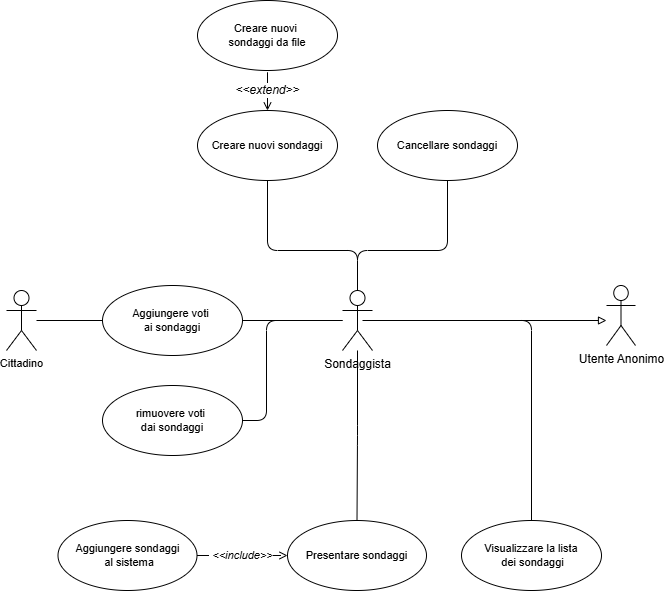

The diagram above was exported from draw.io. Its source (the exported page's mxGraphModel, read from the mxfile embedded in the PNG):
<mxGraphModel dx="1731" dy="924" grid="1" gridSize="10" guides="1" tooltips="1" connect="1" arrows="1" fold="1" page="1" pageScale="1" pageWidth="2336" pageHeight="1654" math="0" shadow="0">
  <root>
    <mxCell id="0" />
    <mxCell id="1" parent="0" />
    <mxCell id="f68x3iX0M-nXcbuL6T0w-1" style="edgeStyle=orthogonalEdgeStyle;shape=connector;curved=0;rounded=1;orthogonalLoop=1;jettySize=auto;html=1;strokeColor=default;align=center;verticalAlign=middle;fontFamily=Helvetica;fontSize=11;fontColor=default;labelBackgroundColor=default;endArrow=none;endFill=0;" edge="1" parent="1" source="f68x3iX0M-nXcbuL6T0w-7" target="f68x3iX0M-nXcbuL6T0w-17">
      <mxGeometry relative="1" as="geometry" />
    </mxCell>
    <mxCell id="f68x3iX0M-nXcbuL6T0w-2" style="edgeStyle=orthogonalEdgeStyle;shape=connector;curved=0;rounded=1;orthogonalLoop=1;jettySize=auto;html=1;strokeColor=default;align=center;verticalAlign=middle;fontFamily=Helvetica;fontSize=11;fontColor=default;labelBackgroundColor=default;endArrow=none;endFill=0;" edge="1" parent="1" source="f68x3iX0M-nXcbuL6T0w-7" target="f68x3iX0M-nXcbuL6T0w-10">
      <mxGeometry relative="1" as="geometry" />
    </mxCell>
    <mxCell id="f68x3iX0M-nXcbuL6T0w-3" style="edgeStyle=orthogonalEdgeStyle;shape=connector;curved=0;rounded=1;orthogonalLoop=1;jettySize=auto;html=1;strokeColor=default;align=center;verticalAlign=middle;fontFamily=Helvetica;fontSize=11;fontColor=default;labelBackgroundColor=default;endArrow=none;endFill=0;" edge="1" parent="1" source="f68x3iX0M-nXcbuL6T0w-7" target="f68x3iX0M-nXcbuL6T0w-16">
      <mxGeometry relative="1" as="geometry">
        <Array as="points">
          <mxPoint x="1031" y="400" />
          <mxPoint x="941" y="400" />
        </Array>
      </mxGeometry>
    </mxCell>
    <mxCell id="f68x3iX0M-nXcbuL6T0w-4" style="edgeStyle=orthogonalEdgeStyle;shape=connector;curved=0;rounded=1;orthogonalLoop=1;jettySize=auto;html=1;strokeColor=default;align=center;verticalAlign=middle;fontFamily=Helvetica;fontSize=11;fontColor=default;labelBackgroundColor=default;endArrow=none;endFill=0;" edge="1" parent="1" source="f68x3iX0M-nXcbuL6T0w-7" target="f68x3iX0M-nXcbuL6T0w-11">
      <mxGeometry relative="1" as="geometry">
        <Array as="points">
          <mxPoint x="1031" y="400" />
          <mxPoint x="1121" y="400" />
        </Array>
      </mxGeometry>
    </mxCell>
    <mxCell id="f68x3iX0M-nXcbuL6T0w-5" style="edgeStyle=orthogonalEdgeStyle;shape=connector;curved=0;rounded=1;orthogonalLoop=1;jettySize=auto;html=1;strokeColor=default;align=center;verticalAlign=middle;fontFamily=Helvetica;fontSize=11;fontColor=default;labelBackgroundColor=default;endArrow=none;endFill=0;" edge="1" parent="1" source="f68x3iX0M-nXcbuL6T0w-7" target="f68x3iX0M-nXcbuL6T0w-12">
      <mxGeometry relative="1" as="geometry" />
    </mxCell>
    <mxCell id="f68x3iX0M-nXcbuL6T0w-6" style="edgeStyle=orthogonalEdgeStyle;shape=connector;curved=0;rounded=1;orthogonalLoop=1;jettySize=auto;html=1;entryX=1;entryY=0.5;entryDx=0;entryDy=0;strokeColor=default;align=center;verticalAlign=middle;fontFamily=Helvetica;fontSize=11;fontColor=default;labelBackgroundColor=default;endArrow=none;endFill=0;" edge="1" parent="1" source="f68x3iX0M-nXcbuL6T0w-7" target="f68x3iX0M-nXcbuL6T0w-19">
      <mxGeometry relative="1" as="geometry">
        <Array as="points">
          <mxPoint x="940" y="470" />
          <mxPoint x="940" y="570" />
        </Array>
      </mxGeometry>
    </mxCell>
    <mxCell id="f68x3iX0M-nXcbuL6T0w-7" value="Sondaggista" style="shape=umlActor;verticalLabelPosition=bottom;verticalAlign=top;html=1;outlineConnect=0;" vertex="1" parent="1">
      <mxGeometry x="1016" y="440" width="30" height="60" as="geometry" />
    </mxCell>
    <mxCell id="f68x3iX0M-nXcbuL6T0w-8" value="&amp;lt;&amp;lt;include&amp;gt;&amp;gt;" style="edgeStyle=orthogonalEdgeStyle;shape=connector;curved=0;rounded=1;orthogonalLoop=1;jettySize=auto;html=1;strokeColor=default;align=center;verticalAlign=middle;fontFamily=Helvetica;fontSize=11;fontColor=default;labelBackgroundColor=default;endArrow=open;endFill=0;dashed=1;dashPattern=12 12;fontStyle=2" edge="1" parent="1" source="f68x3iX0M-nXcbuL6T0w-9" target="f68x3iX0M-nXcbuL6T0w-10">
      <mxGeometry relative="1" as="geometry" />
    </mxCell>
    <mxCell id="f68x3iX0M-nXcbuL6T0w-9" value="Aggiungere sondaggi&lt;div&gt;&amp;nbsp;al sistema&lt;/div&gt;" style="ellipse;whiteSpace=wrap;html=1;fontFamily=Helvetica;fontSize=11;fontColor=default;labelBackgroundColor=default;" vertex="1" parent="1">
      <mxGeometry x="731.5" y="670" width="139" height="70" as="geometry" />
    </mxCell>
    <mxCell id="f68x3iX0M-nXcbuL6T0w-10" value="Presentare sondaggi" style="ellipse;whiteSpace=wrap;html=1;fontFamily=Helvetica;fontSize=11;fontColor=default;labelBackgroundColor=default;" vertex="1" parent="1">
      <mxGeometry x="961" y="670" width="139" height="70" as="geometry" />
    </mxCell>
    <mxCell id="f68x3iX0M-nXcbuL6T0w-11" value="Cancellare sondaggi" style="ellipse;whiteSpace=wrap;html=1;fontFamily=Helvetica;fontSize=11;fontColor=default;labelBackgroundColor=default;" vertex="1" parent="1">
      <mxGeometry x="1051" y="260" width="140" height="70" as="geometry" />
    </mxCell>
    <mxCell id="f68x3iX0M-nXcbuL6T0w-12" value="Aggiungere voti&amp;nbsp;&lt;div&gt;ai sondaggi&lt;/div&gt;" style="ellipse;whiteSpace=wrap;html=1;fontFamily=Helvetica;fontSize=11;fontColor=default;labelBackgroundColor=default;" vertex="1" parent="1">
      <mxGeometry x="776" y="435" width="140" height="70" as="geometry" />
    </mxCell>
    <mxCell id="f68x3iX0M-nXcbuL6T0w-13" style="edgeStyle=orthogonalEdgeStyle;shape=connector;curved=0;rounded=1;orthogonalLoop=1;jettySize=auto;html=1;strokeColor=default;align=center;verticalAlign=middle;fontFamily=Helvetica;fontSize=11;fontColor=default;labelBackgroundColor=default;endArrow=none;endFill=0;" edge="1" parent="1" source="f68x3iX0M-nXcbuL6T0w-14" target="f68x3iX0M-nXcbuL6T0w-12">
      <mxGeometry relative="1" as="geometry" />
    </mxCell>
    <mxCell id="f68x3iX0M-nXcbuL6T0w-14" value="Cittadino" style="shape=umlActor;verticalLabelPosition=bottom;verticalAlign=top;html=1;fontFamily=Helvetica;fontSize=11;fontColor=default;labelBackgroundColor=default;" vertex="1" parent="1">
      <mxGeometry x="680" y="440" width="30" height="60" as="geometry" />
    </mxCell>
    <mxCell id="f68x3iX0M-nXcbuL6T0w-15" value="&lt;i&gt;&lt;font style=&quot;font-size: 12px;&quot;&gt;&amp;lt;&amp;lt;extend&amp;gt;&amp;gt;&lt;/font&gt;&lt;/i&gt;" style="edgeStyle=orthogonalEdgeStyle;shape=connector;curved=0;rounded=1;orthogonalLoop=1;jettySize=auto;html=1;entryX=0.5;entryY=1;entryDx=0;entryDy=0;dashed=1;dashPattern=12 12;strokeColor=default;align=center;verticalAlign=middle;fontFamily=Helvetica;fontSize=11;fontColor=default;labelBackgroundColor=default;startArrow=open;startFill=0;endArrow=none;endFill=0;" edge="1" parent="1" source="f68x3iX0M-nXcbuL6T0w-16" target="f68x3iX0M-nXcbuL6T0w-18">
      <mxGeometry relative="1" as="geometry" />
    </mxCell>
    <mxCell id="f68x3iX0M-nXcbuL6T0w-16" value="Creare nuovi sondaggi" style="ellipse;whiteSpace=wrap;html=1;fontFamily=Helvetica;fontSize=11;fontColor=default;labelBackgroundColor=default;" vertex="1" parent="1">
      <mxGeometry x="871" y="260" width="140" height="70" as="geometry" />
    </mxCell>
    <mxCell id="f68x3iX0M-nXcbuL6T0w-17" value="Visualizzare la lista&lt;div&gt;&amp;nbsp;dei sondaggi&lt;/div&gt;" style="ellipse;whiteSpace=wrap;html=1;fontFamily=Helvetica;fontSize=11;fontColor=default;labelBackgroundColor=default;" vertex="1" parent="1">
      <mxGeometry x="1135" y="670" width="140" height="70" as="geometry" />
    </mxCell>
    <mxCell id="f68x3iX0M-nXcbuL6T0w-18" value="Creare nuovi&amp;nbsp;&lt;div&gt;sondaggi da file&lt;/div&gt;" style="ellipse;whiteSpace=wrap;html=1;fontFamily=Helvetica;fontSize=11;fontColor=default;labelBackgroundColor=default;" vertex="1" parent="1">
      <mxGeometry x="871" y="150" width="140" height="70" as="geometry" />
    </mxCell>
    <mxCell id="f68x3iX0M-nXcbuL6T0w-19" value="rimuovere voti&amp;nbsp;&lt;div&gt;dai sondaggi&lt;/div&gt;" style="ellipse;whiteSpace=wrap;html=1;fontFamily=Helvetica;fontSize=11;fontColor=default;labelBackgroundColor=default;" vertex="1" parent="1">
      <mxGeometry x="776" y="535" width="140" height="70" as="geometry" />
    </mxCell>
    <mxCell id="f68x3iX0M-nXcbuL6T0w-20" style="edgeStyle=orthogonalEdgeStyle;shape=connector;curved=0;rounded=1;orthogonalLoop=1;jettySize=auto;html=1;strokeColor=default;align=center;verticalAlign=middle;fontFamily=Helvetica;fontSize=11;fontColor=default;labelBackgroundColor=default;endArrow=block;endFill=0;" edge="1" parent="1">
      <mxGeometry relative="1" as="geometry">
        <mxPoint x="1280" y="470" as="targetPoint" />
        <Array as="points" />
        <mxPoint x="1036" y="470" as="sourcePoint" />
      </mxGeometry>
    </mxCell>
    <mxCell id="f68x3iX0M-nXcbuL6T0w-21" value="Utente Anonimo" style="shape=umlActor;verticalLabelPosition=bottom;verticalAlign=top;html=1;outlineConnect=0;" vertex="1" parent="1">
      <mxGeometry x="1280" y="435" width="29" height="60" as="geometry" />
    </mxCell>
  </root>
</mxGraphModel>